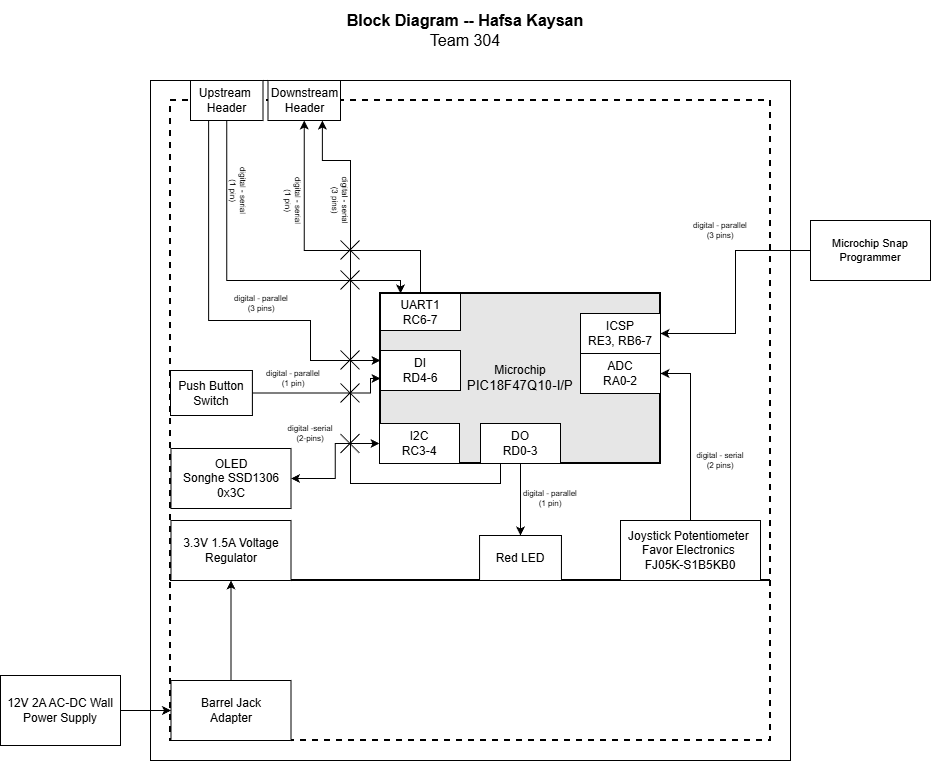

The diagram above was exported from draw.io. Its source (the exported page's mxGraphModel, read from the mxfile embedded in the PNG):
<mxGraphModel dx="2072" dy="1066" grid="1" gridSize="10" guides="1" tooltips="1" connect="1" arrows="1" fold="1" page="1" pageScale="1" pageWidth="1100" pageHeight="850" math="0" shadow="0">
  <root>
    <mxCell id="0" />
    <mxCell id="1" parent="0" />
    <mxCell id="ZudBq019uPu2H942tWF0-1" parent="1" style="rounded=0;whiteSpace=wrap;html=1;fontSize=16;fillColor=none;" value="" vertex="1">
      <mxGeometry height="680" width="640" x="244" y="120" as="geometry" />
    </mxCell>
    <mxCell id="ZudBq019uPu2H942tWF0-2" parent="1" style="rounded=0;whiteSpace=wrap;html=1;fillColor=none;dashed=1;strokeWidth=2;" value="" vertex="1">
      <mxGeometry height="480" width="600" x="264" y="140" as="geometry" />
    </mxCell>
    <mxCell id="ZudBq019uPu2H942tWF0-3" parent="1" style="rounded=0;whiteSpace=wrap;html=1;fillColor=none;dashed=1;strokeWidth=2;" value="" vertex="1">
      <mxGeometry height="160" width="600" x="264" y="620" as="geometry" />
    </mxCell>
    <mxCell id="ZudBq019uPu2H942tWF0-7" parent="1" style="rounded=0;whiteSpace=wrap;html=1;" value="&lt;div&gt;Joystick&amp;nbsp;&lt;span style=&quot;background-color: transparent; color: light-dark(rgb(0, 0, 0), rgb(255, 255, 255));&quot;&gt;Potentiometer&amp;nbsp;&lt;/span&gt;&lt;/div&gt;&lt;div&gt;&lt;span style=&quot;background-color: transparent; color: light-dark(rgb(0, 0, 0), rgb(255, 255, 255));&quot;&gt;Favor Electronics&amp;nbsp;&lt;/span&gt;&lt;/div&gt;&lt;div&gt;&lt;span style=&quot;background-color: transparent; color: light-dark(rgb(0, 0, 0), rgb(255, 255, 255));&quot;&gt;FJ05K-S1B5KB0&lt;/span&gt;&lt;/div&gt;" vertex="1">
      <mxGeometry height="60" width="140" x="714" y="560" as="geometry" />
    </mxCell>
    <mxCell id="ZudBq019uPu2H942tWF0-10" edge="1" parent="1" source="ZudBq019uPu2H942tWF0-49" style="edgeStyle=orthogonalEdgeStyle;rounded=0;sketch=0;orthogonalLoop=1;jettySize=auto;html=1;entryX=0;entryY=0.25;entryDx=0;entryDy=0;startArrow=none;startFill=0;strokeWidth=1;exitX=0.25;exitY=1;exitDx=0;exitDy=0;" target="ZudBq019uPu2H942tWF0-32">
      <mxGeometry as="geometry">
        <Array as="points">
          <mxPoint x="302" y="360" />
          <mxPoint x="404" y="360" />
          <mxPoint x="404" y="400" />
        </Array>
        <mxPoint x="384.5" y="350" as="sourcePoint" />
      </mxGeometry>
    </mxCell>
    <mxCell id="ZudBq019uPu2H942tWF0-11" parent="1" style="text;html=1;strokeColor=none;fillColor=none;align=center;verticalAlign=middle;whiteSpace=wrap;rounded=0;fontSize=8;rotation=0;" value="&lt;div style=&quot;font-size: 8px&quot;&gt;digital - parallel&lt;/div&gt;&lt;div style=&quot;font-size: 8px&quot;&gt;(3 pins)&lt;br&gt;&lt;/div&gt;" vertex="1">
      <mxGeometry height="20" width="60" x="324.5" y="333" as="geometry" />
    </mxCell>
    <mxCell id="ZudBq019uPu2H942tWF0-12" parent="1" style="text;html=1;strokeColor=none;fillColor=none;align=center;verticalAlign=middle;whiteSpace=wrap;rounded=0;fontSize=8;rotation=0;" value="&lt;div&gt;digital -serial&lt;/div&gt;(2-pins)" vertex="1">
      <mxGeometry height="20" width="60" x="374" y="463" as="geometry" />
    </mxCell>
    <mxCell id="ZudBq019uPu2H942tWF0-14" parent="1" style="rounded=0;whiteSpace=wrap;html=1;" value="3.3V 1.5A Voltage Regulator" vertex="1">
      <mxGeometry height="60" width="120" x="264.5" y="560" as="geometry" />
    </mxCell>
    <mxCell id="ZudBq019uPu2H942tWF0-18" parent="1" style="text;html=1;strokeColor=none;fillColor=none;align=center;verticalAlign=middle;whiteSpace=wrap;rounded=0;fontSize=16;" value="&lt;div style=&quot;font-size: 16px&quot;&gt;&lt;b style=&quot;font-size: 16px&quot;&gt;Block Diagram -- Hafsa Kaysan&lt;br&gt;&lt;/b&gt;&lt;/div&gt;&lt;div style=&quot;font-size: 16px&quot;&gt;Team 304&lt;br style=&quot;font-size: 16px&quot;&gt;&lt;/div&gt;" vertex="1">
      <mxGeometry height="60" width="660" x="229" y="40" as="geometry" />
    </mxCell>
    <mxCell id="ZudBq019uPu2H942tWF0-19" edge="1" parent="1" source="ZudBq019uPu2H942tWF0-20" style="edgeStyle=orthogonalEdgeStyle;rounded=0;orthogonalLoop=1;jettySize=auto;html=1;entryX=1;entryY=0.5;entryDx=0;entryDy=0;startArrow=none;startFill=0;endArrow=classic;fontSize=11;strokeWidth=1;sketch=0;" target="ZudBq019uPu2H942tWF0-38">
      <mxGeometry relative="1" as="geometry" />
    </mxCell>
    <mxCell id="ZudBq019uPu2H942tWF0-20" parent="1" style="rounded=0;whiteSpace=wrap;html=1;fontSize=11;" value="Microchip Snap Programmer" vertex="1">
      <mxGeometry height="60" width="120" x="904" y="260" as="geometry" />
    </mxCell>
    <mxCell id="ZudBq019uPu2H942tWF0-21" parent="1" style="text;html=1;strokeColor=none;fillColor=none;align=center;verticalAlign=middle;whiteSpace=wrap;rounded=0;fontSize=8;rotation=0;" value="&lt;div style=&quot;font-size: 8px&quot;&gt;digital - parallel&lt;br&gt;&lt;/div&gt;&lt;div style=&quot;font-size: 8px&quot;&gt;(3 pins)&lt;/div&gt;" vertex="1">
      <mxGeometry height="20" width="60" x="784" y="260" as="geometry" />
    </mxCell>
    <mxCell id="ZudBq019uPu2H942tWF0-25" parent="1" style="text;html=1;strokeColor=none;fillColor=none;align=center;verticalAlign=middle;whiteSpace=wrap;rounded=0;fontSize=8;rotation=0;" value="&lt;div style=&quot;font-size: 8px&quot;&gt;digital - serial&lt;br&gt;&lt;/div&gt;&lt;div style=&quot;font-size: 8px&quot;&gt;(2 pins)&lt;/div&gt;" vertex="1">
      <mxGeometry height="20" width="60" x="784" y="490" as="geometry" />
    </mxCell>
    <mxCell id="ZudBq019uPu2H942tWF0-30" edge="1" parent="1" source="ZudBq019uPu2H942tWF0-31" style="edgeStyle=orthogonalEdgeStyle;rounded=0;orthogonalLoop=1;jettySize=auto;html=1;" target="ZudBq019uPu2H942tWF0-39">
      <mxGeometry relative="1" as="geometry" />
    </mxCell>
    <mxCell id="ZudBq019uPu2H942tWF0-31" parent="1" style="rounded=0;whiteSpace=wrap;html=1;strokeWidth=2;fillColor=#E6E6E6;" value="&lt;div&gt;Microchip&lt;/div&gt;&lt;div&gt;&lt;span style=&quot;font-size: 10pt ; font-family: &amp;#34;arial&amp;#34; ; font-style: normal&quot;&gt;PIC18F47Q10-I/P&lt;/span&gt;&lt;/div&gt;" vertex="1">
      <mxGeometry height="170" width="280" x="474" y="333" as="geometry" />
    </mxCell>
    <mxCell id="ZudBq019uPu2H942tWF0-32" parent="1" style="rounded=0;whiteSpace=wrap;html=1;" value="&lt;div&gt;DI&lt;/div&gt;&lt;div&gt;RD4-6&lt;/div&gt;" vertex="1">
      <mxGeometry height="40" width="80" x="474" y="390" as="geometry" />
    </mxCell>
    <mxCell id="ZudBq019uPu2H942tWF0-33" parent="1" style="rounded=0;whiteSpace=wrap;html=1;" value="&lt;div&gt;I2C&lt;/div&gt;&lt;div&gt;&lt;span style=&quot;background-color: rgb(255, 255, 102);&quot;&gt;&lt;span style=&quot;background-color: light-dark(#ffffff, var(--ge-dark-color, #121212));&quot;&gt;RC3-4&lt;br&gt;&lt;/span&gt;&lt;/span&gt;&lt;/div&gt;" vertex="1">
      <mxGeometry height="40" width="80" x="473" y="463" as="geometry" />
    </mxCell>
    <mxCell id="ZudBq019uPu2H942tWF0-34" edge="1" parent="1" source="ZudBq019uPu2H942tWF0-35" style="edgeStyle=orthogonalEdgeStyle;rounded=0;orthogonalLoop=1;jettySize=auto;html=1;exitX=0.25;exitY=1;exitDx=0;exitDy=0;entryX=0.75;entryY=1;entryDx=0;entryDy=0;" target="ZudBq019uPu2H942tWF0-50">
      <mxGeometry relative="1" as="geometry">
        <Array as="points">
          <mxPoint x="594" y="523" />
          <mxPoint x="444" y="523" />
          <mxPoint x="444" y="200" />
          <mxPoint x="416" y="200" />
        </Array>
      </mxGeometry>
    </mxCell>
    <mxCell id="ZudBq019uPu2H942tWF0-35" parent="1" style="rounded=0;whiteSpace=wrap;html=1;" value="&lt;div&gt;DO&lt;/div&gt;&lt;div&gt;RD0-3&lt;/div&gt;" vertex="1">
      <mxGeometry height="40" width="80" x="574" y="463" as="geometry" />
    </mxCell>
    <mxCell id="ZudBq019uPu2H942tWF0-36" parent="1" style="rounded=0;whiteSpace=wrap;html=1;" value="ADC&lt;div&gt;RA0-2&lt;/div&gt;" vertex="1">
      <mxGeometry height="40" width="80" x="674" y="393" as="geometry" />
    </mxCell>
    <mxCell id="ZudBq019uPu2H942tWF0-38" parent="1" style="rounded=0;whiteSpace=wrap;html=1;" value="&lt;div&gt;ICSP&lt;/div&gt;&lt;div&gt;RE3, RB6-7&lt;/div&gt;" vertex="1">
      <mxGeometry height="40" width="80" x="674" y="353" as="geometry" />
    </mxCell>
    <mxCell id="ZudBq019uPu2H942tWF0-39" parent="1" style="rounded=0;whiteSpace=wrap;html=1;" value="&lt;div&gt;Red LED&lt;/div&gt;" vertex="1">
      <mxGeometry height="45" width="81.88" x="573.0600000000001" y="575" as="geometry" />
    </mxCell>
    <mxCell id="ZudBq019uPu2H942tWF0-40" parent="1" style="rounded=0;whiteSpace=wrap;html=1;" value="&lt;div&gt;12V 2A AC-DC Wall Power Supply&lt;/div&gt;" vertex="1">
      <mxGeometry height="70" width="120" x="94" y="715" as="geometry" />
    </mxCell>
    <mxCell id="ZudBq019uPu2H942tWF0-41" edge="1" parent="1" source="ZudBq019uPu2H942tWF0-42" style="edgeStyle=orthogonalEdgeStyle;rounded=0;orthogonalLoop=1;jettySize=auto;html=1;entryX=0.5;entryY=1;entryDx=0;entryDy=0;exitX=0.5;exitY=0;exitDx=0;exitDy=0;" target="ZudBq019uPu2H942tWF0-14">
      <mxGeometry relative="1" as="geometry">
        <mxPoint x="324" y="200" as="targetPoint" />
      </mxGeometry>
    </mxCell>
    <mxCell id="ZudBq019uPu2H942tWF0-42" parent="1" style="rounded=0;whiteSpace=wrap;html=1;" value="&lt;div&gt;Barrel Jack&lt;/div&gt;&lt;div&gt;Adapter&lt;br&gt;&lt;/div&gt;" vertex="1">
      <mxGeometry height="60" width="120" x="264.5" y="720" as="geometry" />
    </mxCell>
    <mxCell id="ZudBq019uPu2H942tWF0-43" edge="1" parent="1" source="ZudBq019uPu2H942tWF0-40" style="edgeStyle=orthogonalEdgeStyle;rounded=0;orthogonalLoop=1;jettySize=auto;html=1;" target="ZudBq019uPu2H942tWF0-42">
      <mxGeometry relative="1" as="geometry" />
    </mxCell>
    <mxCell id="ZudBq019uPu2H942tWF0-44" edge="1" parent="1" source="ZudBq019uPu2H942tWF0-45" style="edgeStyle=orthogonalEdgeStyle;rounded=0;orthogonalLoop=1;jettySize=auto;html=1;exitX=1;exitY=0.5;exitDx=0;exitDy=0;entryX=0;entryY=0.5;entryDx=0;entryDy=0;startArrow=classic;startFill=1;" target="ZudBq019uPu2H942tWF0-33">
      <mxGeometry relative="1" as="geometry" />
    </mxCell>
    <mxCell id="ZudBq019uPu2H942tWF0-45" parent="1" style="rounded=0;whiteSpace=wrap;html=1;" value="&lt;div&gt;OLED&lt;/div&gt;&lt;div&gt;&lt;span style=&quot;background-color: transparent;&quot;&gt;Songhe SSD1306&lt;/span&gt;&lt;/div&gt;&lt;div&gt;&lt;span style=&quot;background-color: transparent;&quot;&gt;0x3C&lt;/span&gt;&lt;/div&gt;" vertex="1">
      <mxGeometry height="60" width="120" x="264.5" y="488" as="geometry" />
    </mxCell>
    <mxCell id="ZudBq019uPu2H942tWF0-46" edge="1" parent="1" source="ZudBq019uPu2H942tWF0-47" style="edgeStyle=orthogonalEdgeStyle;rounded=0;orthogonalLoop=1;jettySize=auto;html=1;entryX=0.5;entryY=1;entryDx=0;entryDy=0;" target="ZudBq019uPu2H942tWF0-50">
      <mxGeometry relative="1" as="geometry">
        <Array as="points">
          <mxPoint x="514" y="290" />
          <mxPoint x="398" y="290" />
        </Array>
      </mxGeometry>
    </mxCell>
    <mxCell id="ZudBq019uPu2H942tWF0-47" parent="1" style="rounded=0;whiteSpace=wrap;html=1;" value="&lt;div&gt;UART1&lt;/div&gt;&lt;div&gt;RC6-7&lt;/div&gt;" vertex="1">
      <mxGeometry height="37" width="80" x="474" y="333" as="geometry" />
    </mxCell>
    <mxCell id="ZudBq019uPu2H942tWF0-48" edge="1" parent="1" source="ZudBq019uPu2H942tWF0-49" style="edgeStyle=orthogonalEdgeStyle;rounded=0;orthogonalLoop=1;jettySize=auto;html=1;exitX=0.5;exitY=1;exitDx=0;exitDy=0;entryX=0.25;entryY=0;entryDx=0;entryDy=0;" target="ZudBq019uPu2H942tWF0-47">
      <mxGeometry relative="1" as="geometry">
        <Array as="points">
          <mxPoint x="320" y="320" />
          <mxPoint x="494" y="320" />
        </Array>
      </mxGeometry>
    </mxCell>
    <mxCell id="ZudBq019uPu2H942tWF0-49" parent="1" style="rounded=0;whiteSpace=wrap;html=1;" value="&lt;div&gt;Upstream&amp;nbsp;&lt;/div&gt;&lt;div&gt;Header&lt;/div&gt;" vertex="1">
      <mxGeometry height="40" width="72.5" x="284" y="120" as="geometry" />
    </mxCell>
    <mxCell id="ZudBq019uPu2H942tWF0-50" parent="1" style="rounded=0;whiteSpace=wrap;html=1;" value="Downstream &lt;br&gt;&lt;div&gt;Header&lt;/div&gt;" vertex="1">
      <mxGeometry height="40" width="72.5" x="361.5" y="120" as="geometry" />
    </mxCell>
    <mxCell id="ZudBq019uPu2H942tWF0-51" parent="1" style="text;html=1;strokeColor=none;fillColor=none;align=center;verticalAlign=middle;whiteSpace=wrap;rounded=0;fontSize=8;rotation=90;" value="&lt;div style=&quot;font-size: 8px&quot;&gt;digital - serial&lt;/div&gt;&lt;div style=&quot;font-size: 8px&quot;&gt;(1 pin)&lt;br&gt;&lt;/div&gt;" vertex="1">
      <mxGeometry height="20" width="60" x="301.5" y="220" as="geometry" />
    </mxCell>
    <mxCell id="ZudBq019uPu2H942tWF0-52" parent="1" style="text;html=1;strokeColor=none;fillColor=none;align=center;verticalAlign=middle;whiteSpace=wrap;rounded=0;fontSize=8;rotation=90;" value="&lt;div style=&quot;font-size: 8px&quot;&gt;digital - serial&lt;/div&gt;&lt;div style=&quot;font-size: 8px&quot;&gt;(1 pin)&lt;br&gt;&lt;/div&gt;" vertex="1">
      <mxGeometry height="20" width="60" x="356.5" y="230" as="geometry" />
    </mxCell>
    <mxCell id="ZudBq019uPu2H942tWF0-53" parent="1" style="text;html=1;strokeColor=none;fillColor=none;align=center;verticalAlign=middle;whiteSpace=wrap;rounded=0;fontSize=8;rotation=90;" value="&lt;div style=&quot;font-size: 8px&quot;&gt;digital - serial&lt;/div&gt;&lt;div style=&quot;font-size: 8px&quot;&gt;(3 pins)&lt;br&gt;&lt;/div&gt;" vertex="1">
      <mxGeometry height="20" width="60" x="404" y="230" as="geometry" />
    </mxCell>
    <mxCell id="ZudBq019uPu2H942tWF0-56" edge="1" parent="1" source="ZudBq019uPu2H942tWF0-7" style="endArrow=classic;html=1;rounded=0;entryX=1;entryY=0.5;entryDx=0;entryDy=0;exitX=0.5;exitY=0;exitDx=0;exitDy=0;" target="ZudBq019uPu2H942tWF0-36" value="">
      <mxGeometry height="50" relative="1" width="50" as="geometry">
        <Array as="points">
          <mxPoint x="784" y="413" />
        </Array>
        <mxPoint x="754" y="490" as="sourcePoint" />
        <mxPoint x="804" y="440" as="targetPoint" />
      </mxGeometry>
    </mxCell>
    <mxCell id="oSFaRalOXg1EjHAm0u-_-5" edge="1" parent="1" source="oSFaRalOXg1EjHAm0u-_-1" style="edgeStyle=orthogonalEdgeStyle;rounded=0;orthogonalLoop=1;jettySize=auto;html=1;exitX=1;exitY=0.5;exitDx=0;exitDy=0;entryX=0;entryY=0.5;entryDx=0;entryDy=0;" target="ZudBq019uPu2H942tWF0-31">
      <mxGeometry relative="1" as="geometry">
        <Array as="points">
          <mxPoint x="464" y="433" />
          <mxPoint x="464" y="418" />
        </Array>
      </mxGeometry>
    </mxCell>
    <mxCell id="oSFaRalOXg1EjHAm0u-_-1" parent="1" style="rounded=0;whiteSpace=wrap;html=1;" value="&lt;div&gt;Push Button Switch&lt;/div&gt;" vertex="1">
      <mxGeometry height="45" width="81.88" x="264" y="410" as="geometry" />
    </mxCell>
    <mxCell id="oSFaRalOXg1EjHAm0u-_-8" parent="1" style="shape=mxgraph.sysml.x;" value="" vertex="1">
      <mxGeometry height="19" width="19" x="434" y="390" as="geometry" />
    </mxCell>
    <mxCell id="oSFaRalOXg1EjHAm0u-_-10" parent="1" style="shape=mxgraph.sysml.x;" value="" vertex="1">
      <mxGeometry height="19" width="19" x="434" y="423" as="geometry" />
    </mxCell>
    <mxCell id="oSFaRalOXg1EjHAm0u-_-11" parent="1" style="shape=mxgraph.sysml.x;" value="" vertex="1">
      <mxGeometry height="19" width="19" x="434" y="310" as="geometry" />
    </mxCell>
    <mxCell id="oSFaRalOXg1EjHAm0u-_-12" parent="1" style="shape=mxgraph.sysml.x;" value="" vertex="1">
      <mxGeometry height="19" width="19" x="434" y="280" as="geometry" />
    </mxCell>
    <mxCell id="oSFaRalOXg1EjHAm0u-_-15" parent="1" style="shape=mxgraph.sysml.x;" value="" vertex="1">
      <mxGeometry height="19" width="19" x="434" y="473.5" as="geometry" />
    </mxCell>
    <mxCell id="Dtv43TcdCEyZFDl3PhP_-1" parent="1" style="text;html=1;strokeColor=none;fillColor=none;align=center;verticalAlign=middle;whiteSpace=wrap;rounded=0;fontSize=8;rotation=0;" value="&lt;div style=&quot;font-size: 8px&quot;&gt;digital - parallel&lt;/div&gt;&lt;div style=&quot;font-size: 8px&quot;&gt;(1 pin)&lt;br&gt;&lt;/div&gt;" vertex="1">
      <mxGeometry height="20" width="60" x="356.5" y="408" as="geometry" />
    </mxCell>
    <mxCell id="Dtv43TcdCEyZFDl3PhP_-2" parent="1" style="text;html=1;strokeColor=none;fillColor=none;align=center;verticalAlign=middle;whiteSpace=wrap;rounded=0;fontSize=8;rotation=0;" value="&lt;div style=&quot;font-size: 8px&quot;&gt;digital - parallel&lt;/div&gt;&lt;div style=&quot;font-size: 8px&quot;&gt;(1 pin)&lt;br&gt;&lt;/div&gt;" vertex="1">
      <mxGeometry height="20" width="60" x="614" y="528" as="geometry" />
    </mxCell>
  </root>
</mxGraphModel>